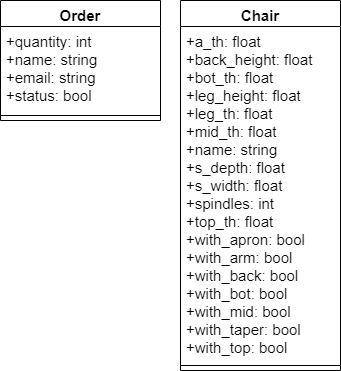

The diagram above was exported from draw.io. Its source (the exported page's mxGraphModel, read from the mxfile embedded in the PNG):
<mxGraphModel dx="1038" dy="532" grid="1" gridSize="10" guides="1" tooltips="1" connect="1" arrows="1" fold="1" page="1" pageScale="1" pageWidth="1654" pageHeight="1169" math="0" shadow="0">
  <root>
    <mxCell id="0" />
    <mxCell id="1" parent="0" />
    <mxCell id="WiKjRINA6p1ndJsgTbRh-4" value="Chair" style="swimlane;fontStyle=1;align=center;verticalAlign=top;childLayout=stackLayout;horizontal=1;startSize=26;horizontalStack=0;resizeParent=1;resizeParentMax=0;resizeLast=0;collapsible=1;marginBottom=0;fontSize=15;" vertex="1" parent="1">
      <mxGeometry x="390" y="230" width="160" height="370" as="geometry" />
    </mxCell>
    <mxCell id="WiKjRINA6p1ndJsgTbRh-5" value="+a_th: float&#10;+back_height: float&#10;+bot_th: float&#10;+leg_height: float&#10;+leg_th: float&#10;+mid_th: float&#10;+name: string&#10;+s_depth: float&#10;+s_width: float&#10;+spindles: int&#10;+top_th: float&#10;+with_apron: bool&#10;+with_arm: bool&#10;+with_back: bool&#10;+with_bot: bool&#10;+with_mid: bool&#10;+with_taper: bool&#10;+with_top: bool&#10;" style="text;strokeColor=none;fillColor=none;align=left;verticalAlign=top;spacingLeft=4;spacingRight=4;overflow=hidden;rotatable=0;points=[[0,0.5],[1,0.5]];portConstraint=eastwest;fontSize=15;" vertex="1" parent="WiKjRINA6p1ndJsgTbRh-4">
      <mxGeometry y="26" width="160" height="334" as="geometry" />
    </mxCell>
    <mxCell id="WiKjRINA6p1ndJsgTbRh-6" value="" style="line;strokeWidth=1;fillColor=none;align=left;verticalAlign=middle;spacingTop=-1;spacingLeft=3;spacingRight=3;rotatable=0;labelPosition=right;points=[];portConstraint=eastwest;fontSize=15;" vertex="1" parent="WiKjRINA6p1ndJsgTbRh-4">
      <mxGeometry y="360" width="160" height="10" as="geometry" />
    </mxCell>
    <mxCell id="WiKjRINA6p1ndJsgTbRh-8" value="Order" style="swimlane;fontStyle=1;align=center;verticalAlign=top;childLayout=stackLayout;horizontal=1;startSize=26;horizontalStack=0;resizeParent=1;resizeParentMax=0;resizeLast=0;collapsible=1;marginBottom=0;fontSize=15;" vertex="1" parent="1">
      <mxGeometry x="210" y="230" width="160" height="120" as="geometry" />
    </mxCell>
    <mxCell id="WiKjRINA6p1ndJsgTbRh-9" value="+quantity: int&#10;+name: string&#10;+email: string&#10;+status: bool" style="text;strokeColor=none;fillColor=none;align=left;verticalAlign=top;spacingLeft=4;spacingRight=4;overflow=hidden;rotatable=0;points=[[0,0.5],[1,0.5]];portConstraint=eastwest;fontSize=15;" vertex="1" parent="WiKjRINA6p1ndJsgTbRh-8">
      <mxGeometry y="26" width="160" height="84" as="geometry" />
    </mxCell>
    <mxCell id="WiKjRINA6p1ndJsgTbRh-10" value="" style="line;strokeWidth=1;fillColor=none;align=left;verticalAlign=middle;spacingTop=-1;spacingLeft=3;spacingRight=3;rotatable=0;labelPosition=right;points=[];portConstraint=eastwest;fontSize=15;" vertex="1" parent="WiKjRINA6p1ndJsgTbRh-8">
      <mxGeometry y="110" width="160" height="10" as="geometry" />
    </mxCell>
  </root>
</mxGraphModel>